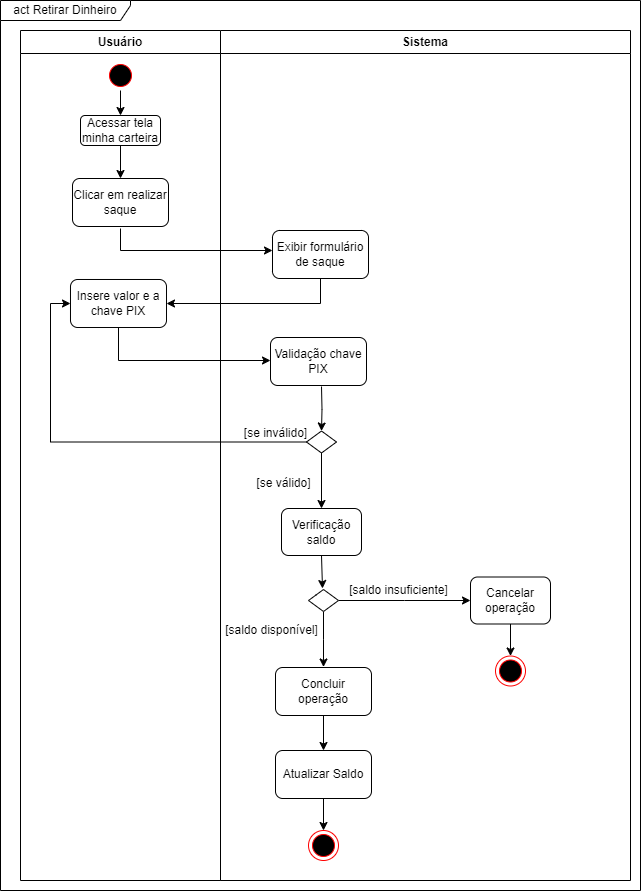

The diagram above was exported from draw.io. Its source (the exported page's mxGraphModel, read from the mxfile embedded in the PNG):
<mxGraphModel dx="1100" dy="618" grid="1" gridSize="10" guides="1" tooltips="1" connect="1" arrows="1" fold="1" page="1" pageScale="1" pageWidth="827" pageHeight="1169" math="0" shadow="0">
  <root>
    <mxCell id="qH4WLcWWNB5XAzCOva5m-0" />
    <mxCell id="qH4WLcWWNB5XAzCOva5m-1" parent="qH4WLcWWNB5XAzCOva5m-0" />
    <mxCell id="qH4WLcWWNB5XAzCOva5m-2" value="Usuário" style="swimlane;whiteSpace=wrap;html=1;" vertex="1" parent="qH4WLcWWNB5XAzCOva5m-1">
      <mxGeometry x="120" y="40" width="200" height="850" as="geometry">
        <mxRectangle x="120" y="40" width="80" height="30" as="alternateBounds" />
      </mxGeometry>
    </mxCell>
    <mxCell id="qH4WLcWWNB5XAzCOva5m-3" style="edgeStyle=orthogonalEdgeStyle;rounded=0;orthogonalLoop=1;jettySize=auto;html=1;exitX=0.5;exitY=1;exitDx=0;exitDy=0;entryX=0.5;entryY=0;entryDx=0;entryDy=0;" edge="1" parent="qH4WLcWWNB5XAzCOva5m-2" source="qH4WLcWWNB5XAzCOva5m-4" target="qH4WLcWWNB5XAzCOva5m-6">
      <mxGeometry relative="1" as="geometry" />
    </mxCell>
    <mxCell id="qH4WLcWWNB5XAzCOva5m-4" value="" style="ellipse;html=1;shape=startState;fillColor=#000000;strokeColor=#ff0000;" vertex="1" parent="qH4WLcWWNB5XAzCOva5m-2">
      <mxGeometry x="85" y="30" width="30" height="30" as="geometry" />
    </mxCell>
    <mxCell id="qH4WLcWWNB5XAzCOva5m-5" style="edgeStyle=orthogonalEdgeStyle;rounded=0;orthogonalLoop=1;jettySize=auto;html=1;exitX=0.5;exitY=1;exitDx=0;exitDy=0;entryX=0.5;entryY=0;entryDx=0;entryDy=0;" edge="1" parent="qH4WLcWWNB5XAzCOva5m-2" source="qH4WLcWWNB5XAzCOva5m-6" target="qH4WLcWWNB5XAzCOva5m-7">
      <mxGeometry relative="1" as="geometry" />
    </mxCell>
    <mxCell id="qH4WLcWWNB5XAzCOva5m-6" value="Acessar tela minha carteira" style="rounded=1;whiteSpace=wrap;html=1;" vertex="1" parent="qH4WLcWWNB5XAzCOva5m-2">
      <mxGeometry x="60" y="85" width="80" height="30" as="geometry" />
    </mxCell>
    <mxCell id="qH4WLcWWNB5XAzCOva5m-7" value="Clicar em realizar saque" style="rounded=1;whiteSpace=wrap;html=1;" vertex="1" parent="qH4WLcWWNB5XAzCOva5m-2">
      <mxGeometry x="52" y="148" width="96" height="48" as="geometry" />
    </mxCell>
    <mxCell id="qH4WLcWWNB5XAzCOva5m-8" value="Sistema" style="swimlane;whiteSpace=wrap;html=1;" vertex="1" parent="qH4WLcWWNB5XAzCOva5m-1">
      <mxGeometry x="320" y="40" width="410" height="850" as="geometry" />
    </mxCell>
    <mxCell id="qH4WLcWWNB5XAzCOva5m-9" value="Exibir formulário de saque" style="rounded=1;whiteSpace=wrap;html=1;" vertex="1" parent="qH4WLcWWNB5XAzCOva5m-8">
      <mxGeometry x="52" y="200" width="96" height="48" as="geometry" />
    </mxCell>
    <mxCell id="qH4WLcWWNB5XAzCOva5m-10" value="" style="edgeStyle=orthogonalEdgeStyle;rounded=0;orthogonalLoop=1;jettySize=auto;html=1;" edge="1" parent="qH4WLcWWNB5XAzCOva5m-8" target="qH4WLcWWNB5XAzCOva5m-9">
      <mxGeometry relative="1" as="geometry">
        <mxPoint x="-100" y="198" as="sourcePoint" />
        <Array as="points">
          <mxPoint x="-100" y="220" />
        </Array>
      </mxGeometry>
    </mxCell>
    <mxCell id="qZzzGeh9a96uN-hevFIZ-10" value="Atualizar Saldo" style="rounded=1;whiteSpace=wrap;html=1;" vertex="1" parent="qH4WLcWWNB5XAzCOva5m-8">
      <mxGeometry x="55" y="720" width="96" height="48" as="geometry" />
    </mxCell>
    <mxCell id="qH4WLcWWNB5XAzCOva5m-11" value="act Retirar Dinheiro" style="shape=umlFrame;whiteSpace=wrap;html=1;pointerEvents=0;width=130;height=20;" vertex="1" parent="qH4WLcWWNB5XAzCOva5m-1">
      <mxGeometry x="100" y="10" width="640" height="890" as="geometry" />
    </mxCell>
    <mxCell id="qH4WLcWWNB5XAzCOva5m-12" value="" style="edgeStyle=orthogonalEdgeStyle;rounded=0;orthogonalLoop=1;jettySize=auto;html=1;" edge="1" parent="qH4WLcWWNB5XAzCOva5m-1" source="qH4WLcWWNB5XAzCOva5m-13" target="qH4WLcWWNB5XAzCOva5m-16">
      <mxGeometry relative="1" as="geometry">
        <Array as="points">
          <mxPoint x="218" y="370" />
        </Array>
      </mxGeometry>
    </mxCell>
    <mxCell id="qH4WLcWWNB5XAzCOva5m-13" value="Insere valor e a chave PIX" style="rounded=1;whiteSpace=wrap;html=1;" vertex="1" parent="qH4WLcWWNB5XAzCOva5m-1">
      <mxGeometry x="170" y="289" width="96" height="48" as="geometry" />
    </mxCell>
    <mxCell id="qH4WLcWWNB5XAzCOva5m-14" style="edgeStyle=orthogonalEdgeStyle;rounded=0;orthogonalLoop=1;jettySize=auto;html=1;exitX=0.5;exitY=1;exitDx=0;exitDy=0;entryX=1;entryY=0.5;entryDx=0;entryDy=0;" edge="1" parent="qH4WLcWWNB5XAzCOva5m-1" source="qH4WLcWWNB5XAzCOva5m-9" target="qH4WLcWWNB5XAzCOva5m-13">
      <mxGeometry relative="1" as="geometry" />
    </mxCell>
    <mxCell id="qH4WLcWWNB5XAzCOva5m-16" value="Validação chave PIX" style="rounded=1;whiteSpace=wrap;html=1;" vertex="1" parent="qH4WLcWWNB5XAzCOva5m-1">
      <mxGeometry x="370" y="347" width="96" height="48" as="geometry" />
    </mxCell>
    <mxCell id="qH4WLcWWNB5XAzCOva5m-19" style="edgeStyle=orthogonalEdgeStyle;rounded=0;orthogonalLoop=1;jettySize=auto;html=1;exitX=0.5;exitY=1;exitDx=0;exitDy=0;entryX=0.5;entryY=0;entryDx=0;entryDy=0;" edge="1" parent="qH4WLcWWNB5XAzCOva5m-1" target="qH4WLcWWNB5XAzCOva5m-25">
      <mxGeometry relative="1" as="geometry">
        <mxPoint x="421" y="396" as="sourcePoint" />
      </mxGeometry>
    </mxCell>
    <mxCell id="qH4WLcWWNB5XAzCOva5m-21" value="Verificação saldo" style="rounded=1;whiteSpace=wrap;html=1;" vertex="1" parent="qH4WLcWWNB5XAzCOva5m-1">
      <mxGeometry x="381" y="518" width="80" height="47" as="geometry" />
    </mxCell>
    <mxCell id="qH4WLcWWNB5XAzCOva5m-22" value="[se válido]" style="text;html=1;align=center;verticalAlign=middle;resizable=0;points=[];autosize=1;strokeColor=none;fillColor=none;" vertex="1" parent="qH4WLcWWNB5XAzCOva5m-1">
      <mxGeometry x="343" y="478" width="80" height="30" as="geometry" />
    </mxCell>
    <mxCell id="qH4WLcWWNB5XAzCOva5m-23" style="edgeStyle=orthogonalEdgeStyle;rounded=0;orthogonalLoop=1;jettySize=auto;html=1;exitX=0.5;exitY=1;exitDx=0;exitDy=0;entryX=0.5;entryY=0;entryDx=0;entryDy=0;" edge="1" parent="qH4WLcWWNB5XAzCOva5m-1" source="qH4WLcWWNB5XAzCOva5m-25" target="qH4WLcWWNB5XAzCOva5m-21">
      <mxGeometry relative="1" as="geometry" />
    </mxCell>
    <mxCell id="qZzzGeh9a96uN-hevFIZ-0" style="edgeStyle=orthogonalEdgeStyle;rounded=0;orthogonalLoop=1;jettySize=auto;html=1;exitX=0;exitY=0.5;exitDx=0;exitDy=0;entryX=0;entryY=0.5;entryDx=0;entryDy=0;" edge="1" parent="qH4WLcWWNB5XAzCOva5m-1" source="qH4WLcWWNB5XAzCOva5m-25" target="qH4WLcWWNB5XAzCOva5m-13">
      <mxGeometry relative="1" as="geometry" />
    </mxCell>
    <mxCell id="qH4WLcWWNB5XAzCOva5m-25" value="" style="rhombus;whiteSpace=wrap;html=1;rounded=1;arcSize=0;" vertex="1" parent="qH4WLcWWNB5XAzCOva5m-1">
      <mxGeometry x="406" y="440.5" width="30" height="22" as="geometry" />
    </mxCell>
    <mxCell id="qH4WLcWWNB5XAzCOva5m-28" value="[se inválido]" style="text;html=1;align=center;verticalAlign=middle;resizable=0;points=[];autosize=1;strokeColor=none;fillColor=none;" vertex="1" parent="qH4WLcWWNB5XAzCOva5m-1">
      <mxGeometry x="330" y="428" width="90" height="30" as="geometry" />
    </mxCell>
    <mxCell id="qH4WLcWWNB5XAzCOva5m-30" style="edgeStyle=orthogonalEdgeStyle;rounded=0;orthogonalLoop=1;jettySize=auto;html=1;exitX=0.5;exitY=1;exitDx=0;exitDy=0;entryX=0.5;entryY=0;entryDx=0;entryDy=0;" edge="1" parent="qH4WLcWWNB5XAzCOva5m-1" source="qH4WLcWWNB5XAzCOva5m-21">
      <mxGeometry relative="1" as="geometry">
        <mxPoint x="422" y="598" as="targetPoint" />
      </mxGeometry>
    </mxCell>
    <mxCell id="qZzzGeh9a96uN-hevFIZ-2" style="edgeStyle=orthogonalEdgeStyle;rounded=0;orthogonalLoop=1;jettySize=auto;html=1;exitX=0.5;exitY=1;exitDx=0;exitDy=0;entryX=0.5;entryY=0;entryDx=0;entryDy=0;" edge="1" parent="qH4WLcWWNB5XAzCOva5m-1" source="qZzzGeh9a96uN-hevFIZ-3">
      <mxGeometry relative="1" as="geometry">
        <mxPoint x="423" y="676.5" as="targetPoint" />
      </mxGeometry>
    </mxCell>
    <mxCell id="qZzzGeh9a96uN-hevFIZ-5" style="edgeStyle=orthogonalEdgeStyle;rounded=0;orthogonalLoop=1;jettySize=auto;html=1;exitX=1;exitY=0.5;exitDx=0;exitDy=0;entryX=0;entryY=0.5;entryDx=0;entryDy=0;" edge="1" parent="qH4WLcWWNB5XAzCOva5m-1" source="qZzzGeh9a96uN-hevFIZ-3">
      <mxGeometry relative="1" as="geometry">
        <mxPoint x="570" y="610" as="targetPoint" />
      </mxGeometry>
    </mxCell>
    <mxCell id="qZzzGeh9a96uN-hevFIZ-3" value="" style="rhombus;whiteSpace=wrap;html=1;rounded=1;arcSize=0;" vertex="1" parent="qH4WLcWWNB5XAzCOva5m-1">
      <mxGeometry x="408" y="599" width="30" height="22" as="geometry" />
    </mxCell>
    <mxCell id="qZzzGeh9a96uN-hevFIZ-7" value="[saldo insuficiente]" style="text;html=1;align=center;verticalAlign=middle;resizable=0;points=[];autosize=1;strokeColor=none;fillColor=none;" vertex="1" parent="qH4WLcWWNB5XAzCOva5m-1">
      <mxGeometry x="438" y="585" width="120" height="30" as="geometry" />
    </mxCell>
    <mxCell id="qZzzGeh9a96uN-hevFIZ-8" value="[saldo disponível]" style="text;html=1;align=center;verticalAlign=middle;resizable=0;points=[];autosize=1;strokeColor=none;fillColor=none;" vertex="1" parent="qH4WLcWWNB5XAzCOva5m-1">
      <mxGeometry x="311" y="625" width="120" height="30" as="geometry" />
    </mxCell>
    <mxCell id="qZzzGeh9a96uN-hevFIZ-11" value="" style="edgeStyle=orthogonalEdgeStyle;rounded=0;orthogonalLoop=1;jettySize=auto;html=1;" edge="1" parent="qH4WLcWWNB5XAzCOva5m-1" source="qZzzGeh9a96uN-hevFIZ-9" target="qZzzGeh9a96uN-hevFIZ-10">
      <mxGeometry relative="1" as="geometry" />
    </mxCell>
    <mxCell id="qZzzGeh9a96uN-hevFIZ-9" value="Concluir operação" style="rounded=1;whiteSpace=wrap;html=1;" vertex="1" parent="qH4WLcWWNB5XAzCOva5m-1">
      <mxGeometry x="375" y="677" width="96" height="48" as="geometry" />
    </mxCell>
    <mxCell id="qZzzGeh9a96uN-hevFIZ-13" style="edgeStyle=orthogonalEdgeStyle;rounded=0;orthogonalLoop=1;jettySize=auto;html=1;exitX=0.5;exitY=1;exitDx=0;exitDy=0;entryX=0.5;entryY=0;entryDx=0;entryDy=0;" edge="1" parent="qH4WLcWWNB5XAzCOva5m-1" source="qZzzGeh9a96uN-hevFIZ-10">
      <mxGeometry relative="1" as="geometry">
        <mxPoint x="423" y="840" as="targetPoint" />
      </mxGeometry>
    </mxCell>
    <mxCell id="DKs9IzncLCfHBAz_BodK-0" value="Cancelar operação" style="rounded=1;whiteSpace=wrap;html=1;" vertex="1" parent="qH4WLcWWNB5XAzCOva5m-1">
      <mxGeometry x="570" y="586.5" width="80" height="47" as="geometry" />
    </mxCell>
    <mxCell id="DKs9IzncLCfHBAz_BodK-1" value="" style="ellipse;html=1;shape=endState;fillColor=#000000;strokeColor=#ff0000;" vertex="1" parent="qH4WLcWWNB5XAzCOva5m-1">
      <mxGeometry x="595" y="665.5" width="30" height="30" as="geometry" />
    </mxCell>
    <mxCell id="DKs9IzncLCfHBAz_BodK-2" style="edgeStyle=orthogonalEdgeStyle;rounded=0;orthogonalLoop=1;jettySize=auto;html=1;exitX=0.5;exitY=1;exitDx=0;exitDy=0;entryX=0.5;entryY=0;entryDx=0;entryDy=0;" edge="1" parent="qH4WLcWWNB5XAzCOva5m-1" target="DKs9IzncLCfHBAz_BodK-1">
      <mxGeometry relative="1" as="geometry">
        <mxPoint x="610" y="633.5" as="sourcePoint" />
      </mxGeometry>
    </mxCell>
    <mxCell id="wfxsFcyNuIDOc9IgH_q7-4" value="" style="ellipse;html=1;shape=endState;fillColor=#000000;strokeColor=#ff0000;" vertex="1" parent="qH4WLcWWNB5XAzCOva5m-1">
      <mxGeometry x="408" y="840" width="30" height="30" as="geometry" />
    </mxCell>
  </root>
</mxGraphModel>